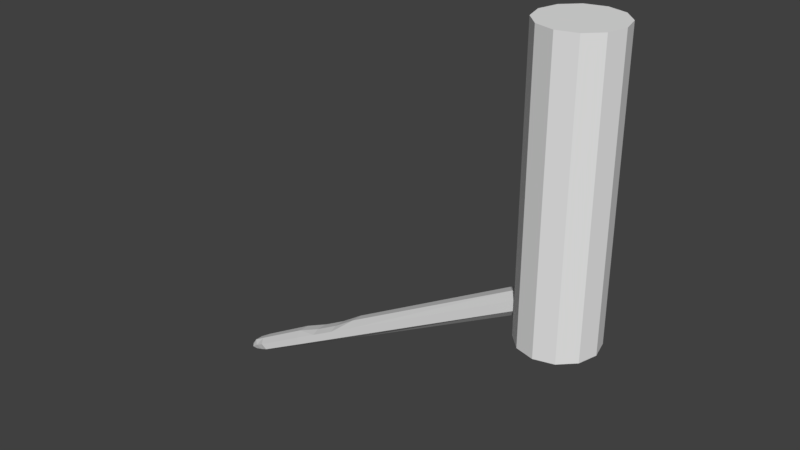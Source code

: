 # Source: Chair.blend  (saved by Blender 2.79.0; exported with 4.5.12 LTS)
import bpy
from mathutils import Matrix  # noqa: F401  (used for matrix-valued properties, if any)

bpy.ops.wm.read_factory_settings(use_empty=True)
scene = bpy.context.scene
scene.name = 'Scene'

# ---- collections
col_collection_1 = bpy.data.collections.new('Collection 1'); scene.collection.children.link(col_collection_1)

# ---- world
world_world = bpy.data.worlds.new('World'); scene.world = world_world
world_world.color = (0.05088, 0.05088, 0.05088)
world_world.use_sun_shadow = False
world_world.sun_shadow_jitter_overblur = 0.0
world_world.cycles.sampling_method = 'MANUAL'

# ---- meshes
me_cylinder_007 = bpy.data.meshes.new('Cylinder.007')
me_cylinder_007.from_pydata([(0.0, 1.0, -1.0), (0.0, 1.0, 1.0), (0.5, 0.866, -1.0), (0.5, 0.866, 1.0), (0.866, 0.5, -1.0), (0.866, 0.5, 1.0), (1.0, -4.371e-08, -1.0), (1.0, -4.371e-08, 1.0), (0.866, -0.5, -1.0), (0.866, -0.5, 1.0), (0.5, -0.866, -1.0), (0.5, -0.866, 1.0), (1.51e-07, -1.0, -1.0), (1.51e-07, -1.0, 1.0), (-0.5, -0.866, -1.0), (-0.5, -0.866, 1.0), (-0.866, -0.5, -1.0), (-0.866, -0.5, 1.0), (-1.0, -4.649e-07, -1.0), (-1.0, -4.649e-07, 1.0), (-0.866, 0.5, -1.0), (-0.866, 0.5, 1.0), (-0.5, 0.866, -1.0), (-0.5, 0.866, 1.0)], [], [(0, 1, 3, 2), (2, 3, 5, 4), (4, 5, 7, 6), (6, 7, 9, 8), (8, 9, 11, 10), (10, 11, 13, 12), (12, 13, 15, 14), (14, 15, 17, 16), (16, 17, 19, 18), (18, 19, 21, 20), (3, 1, 23, 21, 19, 17, 15, 13, 11, 9, 7, 5), (20, 21, 23, 22), (22, 23, 1, 0), (0, 2, 4, 6, 8, 10, 12, 14, 16, 18, 20, 22)])
me_cylinder_007.use_remesh_preserve_volume = False
me_cylinder_007.use_remesh_preserve_attributes = False
me_cylinder_007.use_mirror_vertex_groups = False
me_cylinder_007.update()
me_cylinder_003 = bpy.data.meshes.new('Cylinder.003')
me_cylinder_003.from_pydata([(-1.464, 0.4846, -2.143), (-1.628, 0.9239, -0.1345), (-1.191, 0.4846, -2.114), (-0.8628, 0.9239, -0.1345), (-0.9577, 0.2007, -2.088), (-0.3216, 0.3827, -0.1345), (-0.9577, -0.2007, -2.088), (-0.3216, -0.3827, -0.1345), (-1.191, -0.4846, -2.114), (-0.8628, -0.9239, -0.1345), (-1.464, -0.4846, -2.143), (-1.628, -0.9239, -0.1345), (-1.64, -0.2007, -2.162), (-2.169, -0.3827, -0.1345), (-1.64, 0.2007, -2.162), (-2.169, 0.3827, -0.1345), (-1.315, 2.876e-07, -2.127), (-1.639, 0.8089, -2.02), (-1.096, 0.8089, -2.002), (-0.8029, 0.3351, -1.98), (-0.8029, -0.3351, -1.98), (-1.096, -0.8089, -2.002), (-1.639, -0.8089, -2.02), (-2.015, -0.3351, -2.042), (-2.015, 0.3351, -2.042), (-1.688, 0.8571, -1.699), (-1.061, 0.8571, -1.699), (-0.7153, 0.355, -1.699), (-0.7153, -0.355, -1.699), (-1.061, -0.8571, -1.699), (-1.688, -0.8571, -1.699), (-2.091, -0.355, -1.699), (-2.091, 0.355, -1.699), (-1.119, 0.6468, -2.055), (-0.8526, 0.2679, -2.031), (-0.8526, -0.2679, -2.031), (-1.119, -0.6468, -2.055), (-1.591, -0.6468, -2.086), (-1.962, -0.2679, -2.116), (-1.962, 0.2679, -2.116), (-1.591, 0.6468, -2.086), (-1.671, 0.8767, -1.26), (-1.003, 0.8767, -1.26), (-0.5999, 0.3631, -1.26), (-0.5999, -0.3631, -1.26), (-1.003, -0.8767, -1.26), (-1.671, -0.8767, -1.26), (-2.114, -0.3631, -1.26), (-2.114, 0.3631, -1.26), (-1.682, 0.8636, -1.553), (-1.676, 0.8701, -1.406), (-1.917, 0.3604, -1.406), (-1.91, 0.3577, -1.553), (-1.917, -0.3604, -1.406), (-1.91, -0.3577, -1.553), (-1.676, -0.8701, -1.406), (-1.682, -0.8636, -1.553), (-1.023, -0.8701, -1.406), (-1.042, -0.8636, -1.553), (-0.6383, -0.3604, -1.406), (-0.6768, -0.3577, -1.553), (-0.6383, 0.3604, -1.406), (-0.6768, 0.3577, -1.553), (-1.023, 0.8701, -1.406), (-1.042, 0.8636, -1.553)], [], [(41, 1, 3, 42), (42, 3, 5, 43), (43, 5, 7, 44), (44, 7, 9, 45), (45, 9, 11, 46), (46, 11, 13, 47), (3, 1, 15, 13, 11, 9, 7, 5), (47, 13, 15, 48), (48, 15, 1, 41), (14, 0, 16), (0, 2, 16), (4, 6, 16), (10, 12, 16), (6, 8, 16), (12, 14, 16), (2, 4, 16), (8, 10, 16), (39, 24, 17, 40), (38, 23, 24, 39), (37, 22, 23, 38), (36, 21, 22, 37), (35, 20, 21, 36), (34, 19, 20, 35), (33, 18, 19, 34), (40, 17, 18, 33), (24, 32, 25, 17), (23, 31, 32, 24), (22, 30, 31, 23), (21, 29, 30, 22), (20, 28, 29, 21), (19, 27, 28, 20), (18, 26, 27, 19), (17, 25, 26, 18), (0, 40, 33, 2), (2, 33, 34, 4), (4, 34, 35, 6), (6, 35, 36, 8), (8, 36, 37, 10), (10, 37, 38, 12), (12, 38, 39, 14), (14, 39, 40, 0), (49, 25, 32), (56, 54, 31), (58, 56, 30, 29), (60, 58, 29, 28), (62, 60, 28, 27), (64, 62, 27, 26), (49, 64, 26, 25), (54, 52, 32, 31), (47, 48, 51, 53), (53, 51, 52, 54), (41, 42, 63, 50), (50, 63, 64, 49), (42, 43, 61, 63), (63, 61, 62, 64), (43, 44, 59, 61), (61, 59, 60, 62), (44, 45, 57, 59), (59, 57, 58, 60), (45, 46, 55, 57), (57, 55, 56, 58), (47, 53, 55), (55, 53, 54, 56), (48, 41, 50), (51, 50, 49, 52), (30, 56, 31), (46, 47, 55), (51, 48, 50), (52, 49, 32)])
me_cylinder_003.use_remesh_preserve_volume = False
me_cylinder_003.use_remesh_preserve_attributes = False
me_cylinder_003.use_mirror_vertex_groups = False
me_cylinder_003.update()

# ---- objects
ob_cylinder = bpy.data.objects.new('Cylinder', me_cylinder_007)
ob_cylinder_001 = bpy.data.objects.new('Cylinder.001', me_cylinder_003)

# ---- transforms, parenting, visibility, modifiers, constraints
ob_cylinder.location = (0.0, 0.0, 2.895)
ob_cylinder.scale = (1.0, 1.0, 3.663)
ob_cylinder.lineart.crease_threshold = 0.0
ob_cylinder_001.location = (-1.192e-07, 0.0, -5.96e-08)
ob_cylinder_001.rotation_euler = (0.0, 1.061, 0.0)
ob_cylinder_001.scale = (0.3118, 0.4234, 5.167)
ob_cylinder_001.lineart.crease_threshold = 0.0

# ---- collection membership
col_collection_1.objects.link(ob_cylinder)
col_collection_1.objects.link(ob_cylinder_001)

# ---- scene / render settings (as saved in the file)
scene.frame_start = 1; scene.frame_end = 250; scene.frame_set(1)
scene.render.engine = 'CYCLES'
scene.render.resolution_percentage = 50
scene.render.dither_intensity = 0.0
scene.cycles.use_denoising = False
scene.cycles.samples = 128
scene.cycles.sampling_pattern = 'TABULATED_SOBOL'
scene.cycles.use_adaptive_sampling = False
scene.cycles.use_light_tree = False
scene.cycles.blur_glossy = 0.0
scene.cycles.sample_clamp_indirect = 0.0
scene.view_settings.view_transform = 'Standard'
bpy.context.view_layer.update()

# ---- added for rendering (the .blend has no active camera and no usable light): camera, sun
cam_auto = bpy.data.cameras.new('AutoCamera')
cam_auto.lens = 50.0
cam_auto.sensor_width = 36.0
cam_auto.clip_end = 1000.0
ob_auto_camera = bpy.data.objects.new('AutoCamera', cam_auto)
scene.collection.objects.link(ob_auto_camera)
ob_auto_camera.location = (10.6319, -18.2084, 12.7361)
ob_auto_camera.rotation_euler = (1.09748, -7.21219e-08, 0.694738)
scene.camera = ob_auto_camera
light_auto_sun = bpy.data.lights.new('AutoSun', 'SUN')
light_auto_sun.energy = 3.0
light_auto_sun.angle = 0.0523599
ob_auto_sun = bpy.data.objects.new('AutoSun', light_auto_sun)
scene.collection.objects.link(ob_auto_sun)
ob_auto_sun.rotation_euler = (0.872665, 0.174533, 0.523599)
bpy.context.view_layer.update()
